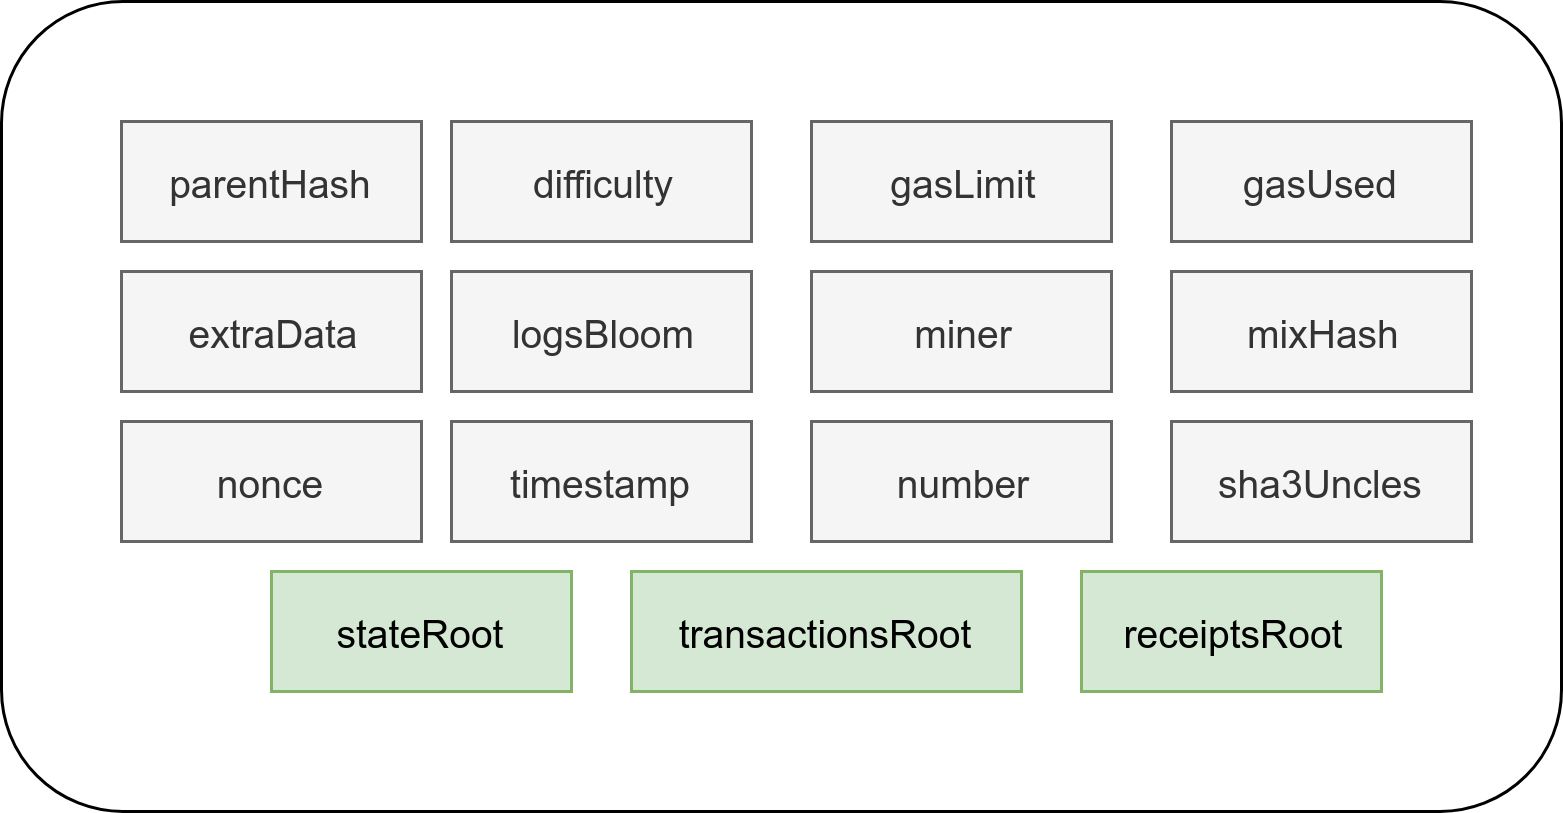

The diagram above was exported from draw.io. Its source (the exported page's mxGraphModel, read from the mxfile embedded in the PNG):
<mxGraphModel dx="803" dy="416" grid="1" gridSize="10" guides="1" tooltips="1" connect="1" arrows="1" fold="1" page="1" pageScale="1" pageWidth="850" pageHeight="1100" math="0" shadow="0">
  <root>
    <mxCell id="0" />
    <mxCell id="1" parent="0" />
    <mxCell id="7q7eRvAqVNftvs5E7GUT-5" value="" style="rounded=1;whiteSpace=wrap;html=1;" vertex="1" parent="1">
      <mxGeometry x="100" y="80" width="520" height="270" as="geometry" />
    </mxCell>
    <mxCell id="7q7eRvAqVNftvs5E7GUT-8" value="&lt;font style=&quot;font-size: 13px&quot;&gt;parentHash&lt;/font&gt;" style="rounded=0;whiteSpace=wrap;html=1;fillColor=#f5f5f5;strokeColor=#666666;fontColor=#333333;" vertex="1" parent="1">
      <mxGeometry x="140" y="120" width="100" height="40" as="geometry" />
    </mxCell>
    <mxCell id="7q7eRvAqVNftvs5E7GUT-9" value="&lt;font style=&quot;font-size: 13px&quot;&gt;difficulty&lt;/font&gt;" style="rounded=0;whiteSpace=wrap;html=1;fillColor=#f5f5f5;strokeColor=#666666;fontColor=#333333;" vertex="1" parent="1">
      <mxGeometry x="250" y="120" width="100" height="40" as="geometry" />
    </mxCell>
    <mxCell id="7q7eRvAqVNftvs5E7GUT-10" value="&lt;font style=&quot;font-size: 13px&quot;&gt;gasLimit&lt;/font&gt;" style="rounded=0;whiteSpace=wrap;html=1;fillColor=#f5f5f5;strokeColor=#666666;fontColor=#333333;" vertex="1" parent="1">
      <mxGeometry x="370" y="120" width="100" height="40" as="geometry" />
    </mxCell>
    <mxCell id="7q7eRvAqVNftvs5E7GUT-11" value="&lt;font style=&quot;font-size: 13px&quot;&gt;gasUsed&lt;/font&gt;" style="rounded=0;whiteSpace=wrap;html=1;fillColor=#f5f5f5;strokeColor=#666666;fontColor=#333333;" vertex="1" parent="1">
      <mxGeometry x="490" y="120" width="100" height="40" as="geometry" />
    </mxCell>
    <mxCell id="7q7eRvAqVNftvs5E7GUT-12" value="&lt;font style=&quot;font-size: 13px&quot;&gt;extraData&lt;/font&gt;" style="rounded=0;whiteSpace=wrap;html=1;fillColor=#f5f5f5;strokeColor=#666666;fontColor=#333333;" vertex="1" parent="1">
      <mxGeometry x="140" y="170" width="100" height="40" as="geometry" />
    </mxCell>
    <mxCell id="7q7eRvAqVNftvs5E7GUT-13" value="&lt;font style=&quot;font-size: 13px&quot;&gt;logsBloom&lt;/font&gt;" style="rounded=0;whiteSpace=wrap;html=1;fillColor=#f5f5f5;strokeColor=#666666;fontColor=#333333;" vertex="1" parent="1">
      <mxGeometry x="250" y="170" width="100" height="40" as="geometry" />
    </mxCell>
    <mxCell id="7q7eRvAqVNftvs5E7GUT-14" value="&lt;font style=&quot;font-size: 13px&quot;&gt;miner&lt;/font&gt;" style="rounded=0;whiteSpace=wrap;html=1;fillColor=#f5f5f5;strokeColor=#666666;fontColor=#333333;" vertex="1" parent="1">
      <mxGeometry x="370" y="170" width="100" height="40" as="geometry" />
    </mxCell>
    <mxCell id="7q7eRvAqVNftvs5E7GUT-15" value="&lt;font style=&quot;font-size: 13px&quot;&gt;mixHash&lt;/font&gt;" style="rounded=0;whiteSpace=wrap;html=1;fillColor=#f5f5f5;strokeColor=#666666;fontColor=#333333;" vertex="1" parent="1">
      <mxGeometry x="490" y="170" width="100" height="40" as="geometry" />
    </mxCell>
    <mxCell id="7q7eRvAqVNftvs5E7GUT-16" value="&lt;font style=&quot;font-size: 13px&quot;&gt;nonce&lt;/font&gt;" style="rounded=0;whiteSpace=wrap;html=1;fillColor=#f5f5f5;strokeColor=#666666;fontColor=#333333;" vertex="1" parent="1">
      <mxGeometry x="140" y="220" width="100" height="40" as="geometry" />
    </mxCell>
    <mxCell id="7q7eRvAqVNftvs5E7GUT-17" value="&lt;font style=&quot;font-size: 13px&quot;&gt;timestamp&lt;/font&gt;" style="rounded=0;whiteSpace=wrap;html=1;fillColor=#f5f5f5;strokeColor=#666666;fontColor=#333333;" vertex="1" parent="1">
      <mxGeometry x="250" y="220" width="100" height="40" as="geometry" />
    </mxCell>
    <mxCell id="7q7eRvAqVNftvs5E7GUT-18" value="&lt;font style=&quot;font-size: 13px&quot;&gt;number&lt;/font&gt;" style="rounded=0;whiteSpace=wrap;html=1;fillColor=#f5f5f5;strokeColor=#666666;fontColor=#333333;" vertex="1" parent="1">
      <mxGeometry x="370" y="220" width="100" height="40" as="geometry" />
    </mxCell>
    <mxCell id="7q7eRvAqVNftvs5E7GUT-20" value="&lt;font style=&quot;font-size: 13px&quot;&gt;receiptsRoot&lt;/font&gt;" style="rounded=0;whiteSpace=wrap;html=1;fillColor=#d5e8d4;strokeColor=#82b366;" vertex="1" parent="1">
      <mxGeometry x="460" y="270" width="100" height="40" as="geometry" />
    </mxCell>
    <mxCell id="7q7eRvAqVNftvs5E7GUT-21" value="&lt;font style=&quot;font-size: 13px&quot;&gt;stateRoot&lt;/font&gt;" style="rounded=0;whiteSpace=wrap;html=1;fillColor=#d5e8d4;strokeColor=#82b366;" vertex="1" parent="1">
      <mxGeometry x="190" y="270" width="100" height="40" as="geometry" />
    </mxCell>
    <mxCell id="7q7eRvAqVNftvs5E7GUT-22" value="&lt;font style=&quot;font-size: 13px&quot;&gt;transactionsRoot&lt;/font&gt;" style="rounded=0;whiteSpace=wrap;html=1;fillColor=#d5e8d4;strokeColor=#82b366;" vertex="1" parent="1">
      <mxGeometry x="310" y="270" width="130" height="40" as="geometry" />
    </mxCell>
    <mxCell id="7q7eRvAqVNftvs5E7GUT-23" value="&lt;font style=&quot;font-size: 13px&quot;&gt;sha3Uncles&lt;/font&gt;" style="rounded=0;whiteSpace=wrap;html=1;fillColor=#f5f5f5;strokeColor=#666666;fontColor=#333333;" vertex="1" parent="1">
      <mxGeometry x="490" y="220" width="100" height="40" as="geometry" />
    </mxCell>
  </root>
</mxGraphModel>